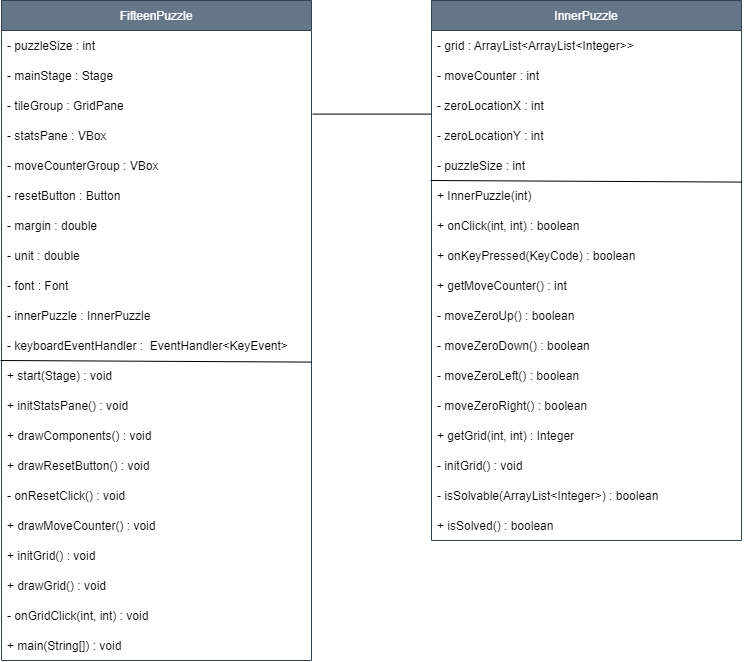

The diagram above was exported from draw.io. Its source (the exported page's mxGraphModel, read from the mxfile embedded in the PNG):
<mxGraphModel dx="1483" dy="714" grid="1" gridSize="10" guides="1" tooltips="1" connect="1" arrows="1" fold="1" page="1" pageScale="1" pageWidth="900" pageHeight="1600" math="0" shadow="0">
  <root>
    <mxCell id="0" />
    <mxCell id="1" parent="0" />
    <mxCell id="UcFsw5AYyYGdnruGuh4p-2" value="FifteenPuzzle" style="swimlane;fontStyle=0;childLayout=stackLayout;horizontal=1;startSize=30;horizontalStack=0;resizeParent=1;resizeParentMax=0;resizeLast=0;collapsible=1;marginBottom=0;fillColor=#647687;strokeColor=#314354;fontColor=#ffffff;" parent="1" vertex="1">
      <mxGeometry x="70" y="70" width="310" height="660" as="geometry" />
    </mxCell>
    <mxCell id="UcFsw5AYyYGdnruGuh4p-3" value="- puzzleSize : int" style="text;strokeColor=none;fillColor=none;align=left;verticalAlign=middle;spacingLeft=4;spacingRight=4;overflow=hidden;points=[[0,0.5],[1,0.5]];portConstraint=eastwest;rotatable=0;" parent="UcFsw5AYyYGdnruGuh4p-2" vertex="1">
      <mxGeometry y="30" width="310" height="30" as="geometry" />
    </mxCell>
    <mxCell id="UcFsw5AYyYGdnruGuh4p-4" value="- mainStage : Stage" style="text;strokeColor=none;fillColor=none;align=left;verticalAlign=middle;spacingLeft=4;spacingRight=4;overflow=hidden;points=[[0,0.5],[1,0.5]];portConstraint=eastwest;rotatable=0;" parent="UcFsw5AYyYGdnruGuh4p-2" vertex="1">
      <mxGeometry y="60" width="310" height="30" as="geometry" />
    </mxCell>
    <mxCell id="UcFsw5AYyYGdnruGuh4p-5" value="- tileGroup : GridPane" style="text;strokeColor=none;fillColor=none;align=left;verticalAlign=middle;spacingLeft=4;spacingRight=4;overflow=hidden;points=[[0,0.5],[1,0.5]];portConstraint=eastwest;rotatable=0;" parent="UcFsw5AYyYGdnruGuh4p-2" vertex="1">
      <mxGeometry y="90" width="310" height="30" as="geometry" />
    </mxCell>
    <mxCell id="UcFsw5AYyYGdnruGuh4p-6" value="- statsPane : VBox" style="text;strokeColor=none;fillColor=none;align=left;verticalAlign=middle;spacingLeft=4;spacingRight=4;overflow=hidden;points=[[0,0.5],[1,0.5]];portConstraint=eastwest;rotatable=0;" parent="UcFsw5AYyYGdnruGuh4p-2" vertex="1">
      <mxGeometry y="120" width="310" height="30" as="geometry" />
    </mxCell>
    <mxCell id="UcFsw5AYyYGdnruGuh4p-7" value="- moveCounterGroup : VBox" style="text;strokeColor=none;fillColor=none;align=left;verticalAlign=middle;spacingLeft=4;spacingRight=4;overflow=hidden;points=[[0,0.5],[1,0.5]];portConstraint=eastwest;rotatable=0;" parent="UcFsw5AYyYGdnruGuh4p-2" vertex="1">
      <mxGeometry y="150" width="310" height="30" as="geometry" />
    </mxCell>
    <mxCell id="UcFsw5AYyYGdnruGuh4p-8" value="- resetButton : Button" style="text;strokeColor=none;fillColor=none;align=left;verticalAlign=middle;spacingLeft=4;spacingRight=4;overflow=hidden;points=[[0,0.5],[1,0.5]];portConstraint=eastwest;rotatable=0;" parent="UcFsw5AYyYGdnruGuh4p-2" vertex="1">
      <mxGeometry y="180" width="310" height="30" as="geometry" />
    </mxCell>
    <mxCell id="UcFsw5AYyYGdnruGuh4p-9" value="- margin : double" style="text;strokeColor=none;fillColor=none;align=left;verticalAlign=middle;spacingLeft=4;spacingRight=4;overflow=hidden;points=[[0,0.5],[1,0.5]];portConstraint=eastwest;rotatable=0;" parent="UcFsw5AYyYGdnruGuh4p-2" vertex="1">
      <mxGeometry y="210" width="310" height="30" as="geometry" />
    </mxCell>
    <mxCell id="UcFsw5AYyYGdnruGuh4p-10" value="- unit : double" style="text;strokeColor=none;fillColor=none;align=left;verticalAlign=middle;spacingLeft=4;spacingRight=4;overflow=hidden;points=[[0,0.5],[1,0.5]];portConstraint=eastwest;rotatable=0;" parent="UcFsw5AYyYGdnruGuh4p-2" vertex="1">
      <mxGeometry y="240" width="310" height="30" as="geometry" />
    </mxCell>
    <mxCell id="UcFsw5AYyYGdnruGuh4p-11" value="- font : Font" style="text;strokeColor=none;fillColor=none;align=left;verticalAlign=middle;spacingLeft=4;spacingRight=4;overflow=hidden;points=[[0,0.5],[1,0.5]];portConstraint=eastwest;rotatable=0;" parent="UcFsw5AYyYGdnruGuh4p-2" vertex="1">
      <mxGeometry y="270" width="310" height="30" as="geometry" />
    </mxCell>
    <mxCell id="UcFsw5AYyYGdnruGuh4p-12" value="- innerPuzzle : InnerPuzzle" style="text;strokeColor=none;fillColor=none;align=left;verticalAlign=middle;spacingLeft=4;spacingRight=4;overflow=hidden;points=[[0,0.5],[1,0.5]];portConstraint=eastwest;rotatable=0;" parent="UcFsw5AYyYGdnruGuh4p-2" vertex="1">
      <mxGeometry y="300" width="310" height="30" as="geometry" />
    </mxCell>
    <mxCell id="UcFsw5AYyYGdnruGuh4p-13" value="- keyboardEventHandler :  EventHandler&lt;KeyEvent&gt;" style="text;strokeColor=none;fillColor=none;align=left;verticalAlign=middle;spacingLeft=4;spacingRight=4;overflow=hidden;points=[[0,0.5],[1,0.5]];portConstraint=eastwest;rotatable=0;" parent="UcFsw5AYyYGdnruGuh4p-2" vertex="1">
      <mxGeometry y="330" width="310" height="30" as="geometry" />
    </mxCell>
    <mxCell id="UcFsw5AYyYGdnruGuh4p-18" value="+ start(Stage) : void" style="text;strokeColor=none;fillColor=none;align=left;verticalAlign=middle;spacingLeft=4;spacingRight=4;overflow=hidden;points=[[0,0.5],[1,0.5]];portConstraint=eastwest;rotatable=0;" parent="UcFsw5AYyYGdnruGuh4p-2" vertex="1">
      <mxGeometry y="360" width="310" height="30" as="geometry" />
    </mxCell>
    <mxCell id="UcFsw5AYyYGdnruGuh4p-19" value="+ initStatsPane() : void" style="text;strokeColor=none;fillColor=none;align=left;verticalAlign=middle;spacingLeft=4;spacingRight=4;overflow=hidden;points=[[0,0.5],[1,0.5]];portConstraint=eastwest;rotatable=0;" parent="UcFsw5AYyYGdnruGuh4p-2" vertex="1">
      <mxGeometry y="390" width="310" height="30" as="geometry" />
    </mxCell>
    <mxCell id="UcFsw5AYyYGdnruGuh4p-22" value="" style="endArrow=none;html=1;rounded=0;exitX=-0.003;exitY=0;exitDx=0;exitDy=0;exitPerimeter=0;entryX=1.001;entryY=0.053;entryDx=0;entryDy=0;entryPerimeter=0;" parent="UcFsw5AYyYGdnruGuh4p-2" source="UcFsw5AYyYGdnruGuh4p-18" target="UcFsw5AYyYGdnruGuh4p-18" edge="1">
      <mxGeometry width="50" height="50" relative="1" as="geometry">
        <mxPoint x="90" y="230" as="sourcePoint" />
        <mxPoint x="140" y="180" as="targetPoint" />
      </mxGeometry>
    </mxCell>
    <mxCell id="UcFsw5AYyYGdnruGuh4p-23" value="+ drawComponents() : void" style="text;strokeColor=none;fillColor=none;align=left;verticalAlign=middle;spacingLeft=4;spacingRight=4;overflow=hidden;points=[[0,0.5],[1,0.5]];portConstraint=eastwest;rotatable=0;" parent="UcFsw5AYyYGdnruGuh4p-2" vertex="1">
      <mxGeometry y="420" width="310" height="30" as="geometry" />
    </mxCell>
    <mxCell id="UcFsw5AYyYGdnruGuh4p-24" value="+ drawResetButton() : void" style="text;strokeColor=none;fillColor=none;align=left;verticalAlign=middle;spacingLeft=4;spacingRight=4;overflow=hidden;points=[[0,0.5],[1,0.5]];portConstraint=eastwest;rotatable=0;" parent="UcFsw5AYyYGdnruGuh4p-2" vertex="1">
      <mxGeometry y="450" width="310" height="30" as="geometry" />
    </mxCell>
    <mxCell id="UcFsw5AYyYGdnruGuh4p-25" value="- onResetClick() : void" style="text;strokeColor=none;fillColor=none;align=left;verticalAlign=middle;spacingLeft=4;spacingRight=4;overflow=hidden;points=[[0,0.5],[1,0.5]];portConstraint=eastwest;rotatable=0;" parent="UcFsw5AYyYGdnruGuh4p-2" vertex="1">
      <mxGeometry y="480" width="310" height="30" as="geometry" />
    </mxCell>
    <mxCell id="UcFsw5AYyYGdnruGuh4p-26" value="+ drawMoveCounter() : void" style="text;strokeColor=none;fillColor=none;align=left;verticalAlign=middle;spacingLeft=4;spacingRight=4;overflow=hidden;points=[[0,0.5],[1,0.5]];portConstraint=eastwest;rotatable=0;" parent="UcFsw5AYyYGdnruGuh4p-2" vertex="1">
      <mxGeometry y="510" width="310" height="30" as="geometry" />
    </mxCell>
    <mxCell id="UcFsw5AYyYGdnruGuh4p-27" value="+ initGrid() : void" style="text;strokeColor=none;fillColor=none;align=left;verticalAlign=middle;spacingLeft=4;spacingRight=4;overflow=hidden;points=[[0,0.5],[1,0.5]];portConstraint=eastwest;rotatable=0;" parent="UcFsw5AYyYGdnruGuh4p-2" vertex="1">
      <mxGeometry y="540" width="310" height="30" as="geometry" />
    </mxCell>
    <mxCell id="UcFsw5AYyYGdnruGuh4p-28" value="+ drawGrid() : void" style="text;strokeColor=none;fillColor=none;align=left;verticalAlign=middle;spacingLeft=4;spacingRight=4;overflow=hidden;points=[[0,0.5],[1,0.5]];portConstraint=eastwest;rotatable=0;" parent="UcFsw5AYyYGdnruGuh4p-2" vertex="1">
      <mxGeometry y="570" width="310" height="30" as="geometry" />
    </mxCell>
    <mxCell id="UcFsw5AYyYGdnruGuh4p-29" value="- onGridClick(int, int) : void" style="text;strokeColor=none;fillColor=none;align=left;verticalAlign=middle;spacingLeft=4;spacingRight=4;overflow=hidden;points=[[0,0.5],[1,0.5]];portConstraint=eastwest;rotatable=0;" parent="UcFsw5AYyYGdnruGuh4p-2" vertex="1">
      <mxGeometry y="600" width="310" height="30" as="geometry" />
    </mxCell>
    <mxCell id="UcFsw5AYyYGdnruGuh4p-57" value="+ main(String[]) : void" style="text;strokeColor=none;fillColor=none;align=left;verticalAlign=middle;spacingLeft=4;spacingRight=4;overflow=hidden;points=[[0,0.5],[1,0.5]];portConstraint=eastwest;rotatable=0;" parent="UcFsw5AYyYGdnruGuh4p-2" vertex="1">
      <mxGeometry y="630" width="310" height="30" as="geometry" />
    </mxCell>
    <mxCell id="UcFsw5AYyYGdnruGuh4p-30" value="InnerPuzzle" style="swimlane;fontStyle=0;childLayout=stackLayout;horizontal=1;startSize=30;horizontalStack=0;resizeParent=1;resizeParentMax=0;resizeLast=0;collapsible=1;marginBottom=0;fillColor=#647687;fontColor=#ffffff;strokeColor=#314354;" parent="1" vertex="1">
      <mxGeometry x="500" y="70" width="310" height="540" as="geometry" />
    </mxCell>
    <mxCell id="UcFsw5AYyYGdnruGuh4p-31" value="- grid : ArrayList&lt;ArrayList&lt;Integer&gt;&gt;" style="text;strokeColor=none;fillColor=none;align=left;verticalAlign=middle;spacingLeft=4;spacingRight=4;overflow=hidden;points=[[0,0.5],[1,0.5]];portConstraint=eastwest;rotatable=0;" parent="UcFsw5AYyYGdnruGuh4p-30" vertex="1">
      <mxGeometry y="30" width="310" height="30" as="geometry" />
    </mxCell>
    <mxCell id="UcFsw5AYyYGdnruGuh4p-32" value="- moveCounter : int" style="text;strokeColor=none;fillColor=none;align=left;verticalAlign=middle;spacingLeft=4;spacingRight=4;overflow=hidden;points=[[0,0.5],[1,0.5]];portConstraint=eastwest;rotatable=0;" parent="UcFsw5AYyYGdnruGuh4p-30" vertex="1">
      <mxGeometry y="60" width="310" height="30" as="geometry" />
    </mxCell>
    <mxCell id="UcFsw5AYyYGdnruGuh4p-33" value="- zeroLocationX : int" style="text;strokeColor=none;fillColor=none;align=left;verticalAlign=middle;spacingLeft=4;spacingRight=4;overflow=hidden;points=[[0,0.5],[1,0.5]];portConstraint=eastwest;rotatable=0;" parent="UcFsw5AYyYGdnruGuh4p-30" vertex="1">
      <mxGeometry y="90" width="310" height="30" as="geometry" />
    </mxCell>
    <mxCell id="UcFsw5AYyYGdnruGuh4p-34" value="- zeroLocationY : int" style="text;strokeColor=none;fillColor=none;align=left;verticalAlign=middle;spacingLeft=4;spacingRight=4;overflow=hidden;points=[[0,0.5],[1,0.5]];portConstraint=eastwest;rotatable=0;" parent="UcFsw5AYyYGdnruGuh4p-30" vertex="1">
      <mxGeometry y="120" width="310" height="30" as="geometry" />
    </mxCell>
    <mxCell id="UcFsw5AYyYGdnruGuh4p-35" value="- puzzleSize : int" style="text;strokeColor=none;fillColor=none;align=left;verticalAlign=middle;spacingLeft=4;spacingRight=4;overflow=hidden;points=[[0,0.5],[1,0.5]];portConstraint=eastwest;rotatable=0;" parent="UcFsw5AYyYGdnruGuh4p-30" vertex="1">
      <mxGeometry y="150" width="310" height="30" as="geometry" />
    </mxCell>
    <mxCell id="UcFsw5AYyYGdnruGuh4p-42" value="+ InnerPuzzle(int)" style="text;strokeColor=none;fillColor=none;align=left;verticalAlign=middle;spacingLeft=4;spacingRight=4;overflow=hidden;points=[[0,0.5],[1,0.5]];portConstraint=eastwest;rotatable=0;" parent="UcFsw5AYyYGdnruGuh4p-30" vertex="1">
      <mxGeometry y="180" width="310" height="30" as="geometry" />
    </mxCell>
    <mxCell id="UcFsw5AYyYGdnruGuh4p-43" value="+ onClick(int, int) : boolean" style="text;strokeColor=none;fillColor=none;align=left;verticalAlign=middle;spacingLeft=4;spacingRight=4;overflow=hidden;points=[[0,0.5],[1,0.5]];portConstraint=eastwest;rotatable=0;" parent="UcFsw5AYyYGdnruGuh4p-30" vertex="1">
      <mxGeometry y="210" width="310" height="30" as="geometry" />
    </mxCell>
    <mxCell id="UcFsw5AYyYGdnruGuh4p-44" value="" style="endArrow=none;html=1;rounded=0;exitX=-0.003;exitY=0;exitDx=0;exitDy=0;exitPerimeter=0;entryX=1.001;entryY=0.053;entryDx=0;entryDy=0;entryPerimeter=0;" parent="UcFsw5AYyYGdnruGuh4p-30" source="UcFsw5AYyYGdnruGuh4p-42" target="UcFsw5AYyYGdnruGuh4p-42" edge="1">
      <mxGeometry width="50" height="50" relative="1" as="geometry">
        <mxPoint x="90" y="230" as="sourcePoint" />
        <mxPoint x="140" y="180" as="targetPoint" />
      </mxGeometry>
    </mxCell>
    <mxCell id="UcFsw5AYyYGdnruGuh4p-45" value="+ onKeyPressed(KeyCode) : boolean" style="text;strokeColor=none;fillColor=none;align=left;verticalAlign=middle;spacingLeft=4;spacingRight=4;overflow=hidden;points=[[0,0.5],[1,0.5]];portConstraint=eastwest;rotatable=0;" parent="UcFsw5AYyYGdnruGuh4p-30" vertex="1">
      <mxGeometry y="240" width="310" height="30" as="geometry" />
    </mxCell>
    <mxCell id="UcFsw5AYyYGdnruGuh4p-46" value="+ getMoveCounter() : int" style="text;strokeColor=none;fillColor=none;align=left;verticalAlign=middle;spacingLeft=4;spacingRight=4;overflow=hidden;points=[[0,0.5],[1,0.5]];portConstraint=eastwest;rotatable=0;" parent="UcFsw5AYyYGdnruGuh4p-30" vertex="1">
      <mxGeometry y="270" width="310" height="30" as="geometry" />
    </mxCell>
    <mxCell id="UcFsw5AYyYGdnruGuh4p-48" value="- moveZeroUp() : boolean " style="text;strokeColor=none;fillColor=none;align=left;verticalAlign=middle;spacingLeft=4;spacingRight=4;overflow=hidden;points=[[0,0.5],[1,0.5]];portConstraint=eastwest;rotatable=0;" parent="UcFsw5AYyYGdnruGuh4p-30" vertex="1">
      <mxGeometry y="300" width="310" height="30" as="geometry" />
    </mxCell>
    <mxCell id="UcFsw5AYyYGdnruGuh4p-49" value="- moveZeroDown() : boolean " style="text;strokeColor=none;fillColor=none;align=left;verticalAlign=middle;spacingLeft=4;spacingRight=4;overflow=hidden;points=[[0,0.5],[1,0.5]];portConstraint=eastwest;rotatable=0;" parent="UcFsw5AYyYGdnruGuh4p-30" vertex="1">
      <mxGeometry y="330" width="310" height="30" as="geometry" />
    </mxCell>
    <mxCell id="UcFsw5AYyYGdnruGuh4p-50" value="- moveZeroLeft() : boolean " style="text;strokeColor=none;fillColor=none;align=left;verticalAlign=middle;spacingLeft=4;spacingRight=4;overflow=hidden;points=[[0,0.5],[1,0.5]];portConstraint=eastwest;rotatable=0;" parent="UcFsw5AYyYGdnruGuh4p-30" vertex="1">
      <mxGeometry y="360" width="310" height="30" as="geometry" />
    </mxCell>
    <mxCell id="UcFsw5AYyYGdnruGuh4p-51" value="- moveZeroRight() : boolean " style="text;strokeColor=none;fillColor=none;align=left;verticalAlign=middle;spacingLeft=4;spacingRight=4;overflow=hidden;points=[[0,0.5],[1,0.5]];portConstraint=eastwest;rotatable=0;" parent="UcFsw5AYyYGdnruGuh4p-30" vertex="1">
      <mxGeometry y="390" width="310" height="30" as="geometry" />
    </mxCell>
    <mxCell id="UcFsw5AYyYGdnruGuh4p-53" value="+ getGrid(int, int) : Integer" style="text;strokeColor=none;fillColor=none;align=left;verticalAlign=middle;spacingLeft=4;spacingRight=4;overflow=hidden;points=[[0,0.5],[1,0.5]];portConstraint=eastwest;rotatable=0;" parent="UcFsw5AYyYGdnruGuh4p-30" vertex="1">
      <mxGeometry y="420" width="310" height="30" as="geometry" />
    </mxCell>
    <mxCell id="UcFsw5AYyYGdnruGuh4p-54" value="- initGrid() : void" style="text;strokeColor=none;fillColor=none;align=left;verticalAlign=middle;spacingLeft=4;spacingRight=4;overflow=hidden;points=[[0,0.5],[1,0.5]];portConstraint=eastwest;rotatable=0;" parent="UcFsw5AYyYGdnruGuh4p-30" vertex="1">
      <mxGeometry y="450" width="310" height="30" as="geometry" />
    </mxCell>
    <mxCell id="UcFsw5AYyYGdnruGuh4p-55" value="- isSolvable(ArrayList&lt;Integer&gt;) : boolean" style="text;strokeColor=none;fillColor=none;align=left;verticalAlign=middle;spacingLeft=4;spacingRight=4;overflow=hidden;points=[[0,0.5],[1,0.5]];portConstraint=eastwest;rotatable=0;" parent="UcFsw5AYyYGdnruGuh4p-30" vertex="1">
      <mxGeometry y="480" width="310" height="30" as="geometry" />
    </mxCell>
    <mxCell id="UcFsw5AYyYGdnruGuh4p-56" value="+ isSolved() : boolean " style="text;strokeColor=none;fillColor=none;align=left;verticalAlign=middle;spacingLeft=4;spacingRight=4;overflow=hidden;points=[[0,0.5],[1,0.5]];portConstraint=eastwest;rotatable=0;" parent="UcFsw5AYyYGdnruGuh4p-30" vertex="1">
      <mxGeometry y="510" width="310" height="30" as="geometry" />
    </mxCell>
    <mxCell id="rxGnFxb-41e27iSf1iTO-2" value="" style="endArrow=none;html=1;rounded=0;exitX=1.004;exitY=0.787;exitDx=0;exitDy=0;exitPerimeter=0;entryX=-0.001;entryY=0.787;entryDx=0;entryDy=0;entryPerimeter=0;" edge="1" parent="1" source="UcFsw5AYyYGdnruGuh4p-5" target="UcFsw5AYyYGdnruGuh4p-33">
      <mxGeometry width="50" height="50" relative="1" as="geometry">
        <mxPoint x="400" y="340" as="sourcePoint" />
        <mxPoint x="450" y="290" as="targetPoint" />
      </mxGeometry>
    </mxCell>
  </root>
</mxGraphModel>